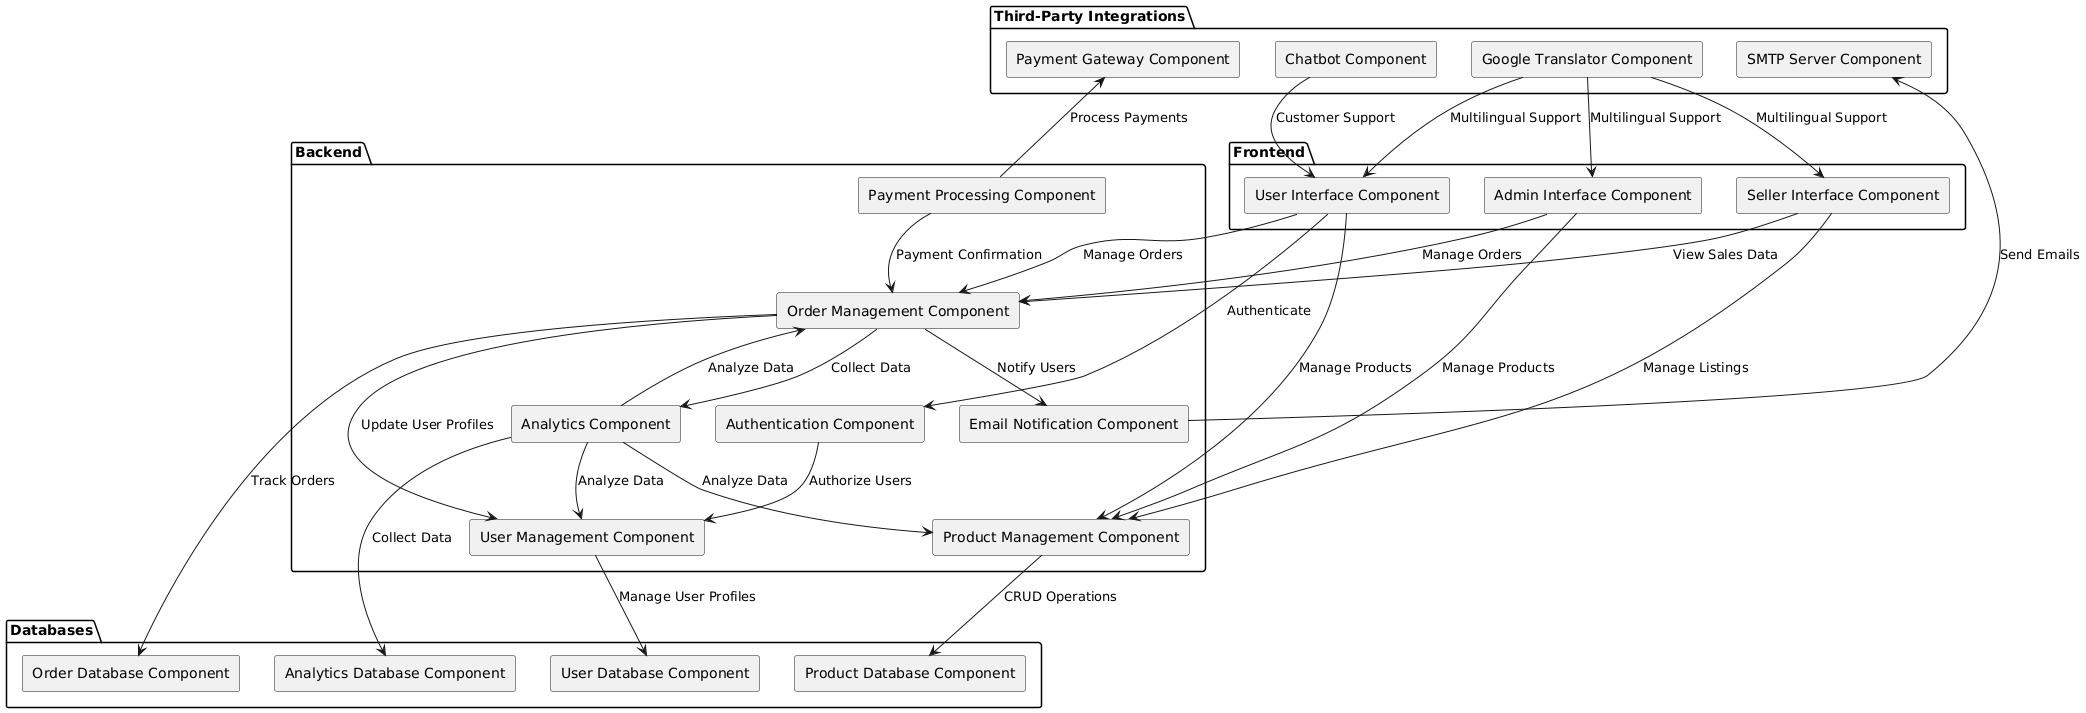

The diagram above was rendered by PlantUML. Its source (embedded in the PNG):
@startuml
skinparam componentStyle rectangle

package "Frontend" {
  [User Interface Component] as UI
  [Admin Interface Component] as Admin
  [Seller Interface Component] as Seller
}

package "Backend" {
  [Authentication Component] as Auth
  [Product Management Component] as ProdMgmt
  [Order Management Component] as OrderMgmt
  [User Management Component] as UserMgmt
  [Payment Processing Component] as Payment
  [Email Notification Component] as EmailNotif
  [Analytics Component] as AnalyticsComp
}

package "Databases" {
  [User Database Component] as UserDB
  [Product Database Component] as ProdDB
  [Order Database Component] as OrderDB
  [Analytics Database Component] as AnalyticsDB
}

package "Third-Party Integrations" {
  [Payment Gateway Component] as PaymentGateway
  [Chatbot Component] as ChatbotComp
  [Google Translator Component] as Translator
  [SMTP Server Component] as SMTP
}

UI --> Auth : Authenticate
UI --> ProdMgmt : Manage Products
UI --> OrderMgmt : Manage Orders
Admin --> ProdMgmt : Manage Products
Admin --> OrderMgmt : Manage Orders
Seller --> ProdMgmt : Manage Listings
Seller --> OrderMgmt : View Sales Data
Auth --> UserMgmt : Authorize Users
ProdMgmt --> ProdDB : CRUD Operations
OrderMgmt --> OrderDB : Track Orders
UserMgmt --> UserDB : Manage User Profiles
Payment --> PaymentGateway : Process Payments
EmailNotif --> SMTP : Send Emails
AnalyticsComp --> AnalyticsDB : Collect Data
AnalyticsComp --> ProdMgmt : Analyze Data
AnalyticsComp --> OrderMgmt : Analyze Data
AnalyticsComp --> UserMgmt : Analyze Data
Payment --> OrderMgmt : Payment Confirmation
OrderMgmt --> EmailNotif : Notify Users
OrderMgmt --> UserMgmt : Update User Profiles
OrderMgmt --> AnalyticsComp : Collect Data
ChatbotComp --> UI : Customer Support
Translator --> UI : Multilingual Support
Translator --> Admin : Multilingual Support
Translator --> Seller : Multilingual Support
@enduml